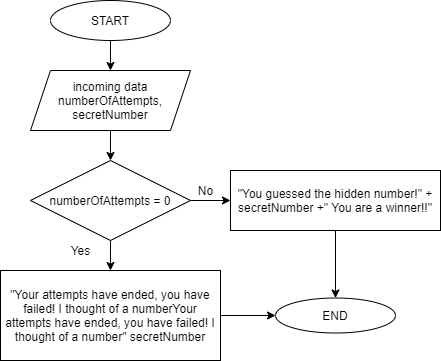

The diagram above was exported from draw.io. Its source (the exported page's mxGraphModel, read from the mxfile embedded in the PNG):
<mxGraphModel dx="836" dy="488" grid="1" gridSize="10" guides="1" tooltips="1" connect="1" arrows="1" fold="1" page="1" pageScale="1" pageWidth="827" pageHeight="1169" math="0" shadow="0">
  <root>
    <mxCell id="0" />
    <mxCell id="1" parent="0" />
    <mxCell id="4" value="" style="edgeStyle=none;html=1;" edge="1" parent="1" source="2" target="3">
      <mxGeometry relative="1" as="geometry" />
    </mxCell>
    <mxCell id="2" value="START" style="ellipse;whiteSpace=wrap;html=1;" vertex="1" parent="1">
      <mxGeometry x="340" y="70" width="120" height="40" as="geometry" />
    </mxCell>
    <mxCell id="6" value="" style="edgeStyle=none;html=1;" edge="1" parent="1" source="3" target="5">
      <mxGeometry relative="1" as="geometry" />
    </mxCell>
    <mxCell id="3" value="incoming data&lt;br&gt;numberOfAttempts,&lt;br&gt;secretNumber" style="shape=parallelogram;perimeter=parallelogramPerimeter;whiteSpace=wrap;html=1;fixedSize=1;" vertex="1" parent="1">
      <mxGeometry x="320" y="140" width="160" height="60" as="geometry" />
    </mxCell>
    <mxCell id="8" value="" style="edgeStyle=none;html=1;" edge="1" parent="1" source="5" target="7">
      <mxGeometry relative="1" as="geometry" />
    </mxCell>
    <mxCell id="11" value="" style="edgeStyle=none;html=1;" edge="1" parent="1" source="5" target="10">
      <mxGeometry relative="1" as="geometry" />
    </mxCell>
    <mxCell id="5" value="&lt;span&gt;numberOfAttempts = 0&lt;/span&gt;" style="rhombus;whiteSpace=wrap;html=1;" vertex="1" parent="1">
      <mxGeometry x="320" y="230" width="160" height="80" as="geometry" />
    </mxCell>
    <mxCell id="14" value="" style="edgeStyle=none;html=1;" edge="1" parent="1" source="7" target="13">
      <mxGeometry relative="1" as="geometry" />
    </mxCell>
    <mxCell id="7" value="&lt;span class=&quot;VIiyi&quot; lang=&quot;en&quot;&gt;&lt;span class=&quot;JLqJ4b ChMk0b&quot;&gt;&lt;span&gt;&quot;Your attempts have ended, you have failed!&lt;/span&gt;&lt;/span&gt; &lt;span class=&quot;JLqJ4b ChMk0b&quot;&gt;&lt;span&gt;I thought of a number&lt;/span&gt;&lt;/span&gt;&lt;/span&gt;&lt;span class=&quot;VIiyi&quot; lang=&quot;en&quot;&gt;&lt;span class=&quot;JLqJ4b ChMk0b&quot;&gt;&lt;span&gt;Your attempts have ended, you have failed!&lt;/span&gt;&lt;/span&gt; &lt;span class=&quot;JLqJ4b ChMk0b&quot;&gt;&lt;span&gt;I thought of a number&quot; secretNumber&lt;/span&gt;&lt;/span&gt;&lt;/span&gt;" style="whiteSpace=wrap;html=1;" vertex="1" parent="1">
      <mxGeometry x="290" y="340" width="220" height="90" as="geometry" />
    </mxCell>
    <mxCell id="9" value="Yes" style="text;html=1;align=center;verticalAlign=middle;resizable=0;points=[];autosize=1;strokeColor=none;" vertex="1" parent="1">
      <mxGeometry x="350" y="310" width="40" height="20" as="geometry" />
    </mxCell>
    <mxCell id="15" value="" style="edgeStyle=none;html=1;" edge="1" parent="1" source="10" target="13">
      <mxGeometry relative="1" as="geometry" />
    </mxCell>
    <mxCell id="10" value="&quot;&lt;span class=&quot;VIiyi&quot; lang=&quot;en&quot;&gt;You guessed the hidden number!&lt;/span&gt;&quot; + secretNumber +&quot;&amp;nbsp;&lt;span class=&quot;VIiyi&quot; lang=&quot;en&quot;&gt;You are a winner!&lt;/span&gt;!&quot;" style="whiteSpace=wrap;html=1;" vertex="1" parent="1">
      <mxGeometry x="520" y="240" width="210" height="60" as="geometry" />
    </mxCell>
    <mxCell id="12" value="No" style="text;html=1;align=center;verticalAlign=middle;resizable=0;points=[];autosize=1;strokeColor=none;" vertex="1" parent="1">
      <mxGeometry x="480" y="250" width="30" height="20" as="geometry" />
    </mxCell>
    <mxCell id="13" value="END" style="ellipse;whiteSpace=wrap;html=1;" vertex="1" parent="1">
      <mxGeometry x="565" y="367.5" width="120" height="35" as="geometry" />
    </mxCell>
  </root>
</mxGraphModel>